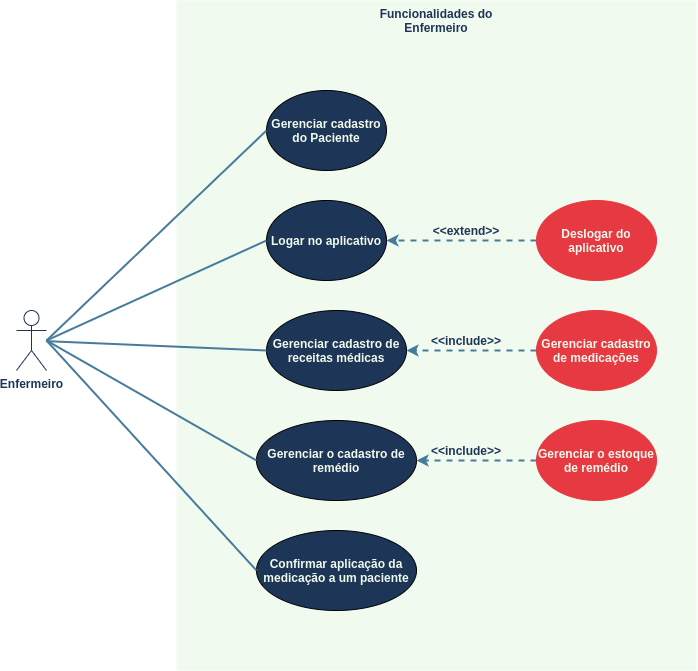

The diagram above was exported from draw.io. Its source (the exported page's mxGraphModel, read from the mxfile embedded in the PNG):
<mxGraphModel dx="1673" dy="919" grid="1" gridSize="10" guides="1" tooltips="1" connect="1" arrows="1" fold="1" page="1" pageScale="1" pageWidth="850" pageHeight="1100" math="0" shadow="0">
  <root>
    <mxCell id="0" />
    <mxCell id="1" parent="0" />
    <mxCell id="DaBe-NjZdlV3enn3fatR-2" value="" style="rounded=0;whiteSpace=wrap;html=1;fillColor=#F1FAEE;strokeColor=none;" parent="1" vertex="1">
      <mxGeometry x="230" y="50" width="520" height="670" as="geometry" />
    </mxCell>
    <mxCell id="DaBe-NjZdlV3enn3fatR-3" value="&lt;b&gt;&lt;font color=&quot;#1d3557&quot;&gt;Funcionalidades do Enfermeiro&lt;/font&gt;&lt;/b&gt;" style="text;html=1;strokeColor=none;fillColor=none;align=center;verticalAlign=middle;whiteSpace=wrap;rounded=0;" parent="1" vertex="1">
      <mxGeometry x="420" y="60" width="140" height="20" as="geometry" />
    </mxCell>
    <mxCell id="DaBe-NjZdlV3enn3fatR-7" value="&lt;font color=&quot;#f1faee&quot;&gt;&lt;b&gt;Gerenciar cadastro do&amp;nbsp;Paciente&lt;/b&gt;&lt;/font&gt;" style="ellipse;whiteSpace=wrap;html=1;fillColor=#1D3557;" parent="1" vertex="1">
      <mxGeometry x="320" y="140" width="120" height="80" as="geometry" />
    </mxCell>
    <mxCell id="DaBe-NjZdlV3enn3fatR-9" value="&lt;font color=&quot;#1d3557&quot;&gt;&lt;b&gt;Enfermeiro&lt;/b&gt;&lt;/font&gt;" style="shape=umlActor;verticalLabelPosition=bottom;verticalAlign=top;html=1;outlineConnect=0;strokeColor=#1D3557;" parent="1" vertex="1">
      <mxGeometry x="70" y="360" width="30" height="60" as="geometry" />
    </mxCell>
    <mxCell id="DaBe-NjZdlV3enn3fatR-16" value="" style="endArrow=none;html=1;entryX=0;entryY=0.5;entryDx=0;entryDy=0;strokeColor=#457B9D;strokeWidth=2;" parent="1" target="DaBe-NjZdlV3enn3fatR-7" edge="1">
      <mxGeometry width="50" height="50" relative="1" as="geometry">
        <mxPoint x="100" y="390" as="sourcePoint" />
        <mxPoint x="170" y="360" as="targetPoint" />
      </mxGeometry>
    </mxCell>
    <mxCell id="DaBe-NjZdlV3enn3fatR-17" value="&lt;b&gt;&lt;font color=&quot;#f1faee&quot; style=&quot;background-color: rgb(29 , 53 , 87)&quot;&gt;Logar no aplicativo&lt;/font&gt;&lt;/b&gt;" style="ellipse;whiteSpace=wrap;html=1;fillColor=#1D3557;" parent="1" vertex="1">
      <mxGeometry x="320" y="250" width="120" height="80" as="geometry" />
    </mxCell>
    <mxCell id="DaBe-NjZdlV3enn3fatR-18" value="" style="endArrow=none;html=1;entryX=0;entryY=0.5;entryDx=0;entryDy=0;strokeColor=#457B9D;strokeWidth=2;" parent="1" target="DaBe-NjZdlV3enn3fatR-17" edge="1">
      <mxGeometry width="50" height="50" relative="1" as="geometry">
        <mxPoint x="100" y="390" as="sourcePoint" />
        <mxPoint x="220" y="460" as="targetPoint" />
      </mxGeometry>
    </mxCell>
    <mxCell id="DaBe-NjZdlV3enn3fatR-22" value="&lt;font color=&quot;#f1faee&quot;&gt;&lt;b&gt;Gerenciar cadastro de receitas médicas&lt;/b&gt;&lt;/font&gt;" style="ellipse;whiteSpace=wrap;html=1;fillColor=#1D3557;" parent="1" vertex="1">
      <mxGeometry x="320" y="360" width="140" height="80" as="geometry" />
    </mxCell>
    <mxCell id="DaBe-NjZdlV3enn3fatR-23" value="&lt;b&gt;&lt;font color=&quot;#f1faee&quot; style=&quot;background-color: rgb(29 , 53 , 87)&quot;&gt;Gerenciar o cadastro de remédio&lt;/font&gt;&lt;/b&gt;" style="ellipse;whiteSpace=wrap;html=1;fillColor=#1D3557;" parent="1" vertex="1">
      <mxGeometry x="310" y="470" width="160" height="80" as="geometry" />
    </mxCell>
    <mxCell id="DaBe-NjZdlV3enn3fatR-24" value="&lt;font color=&quot;#f1faee&quot;&gt;&lt;b&gt;Confirmar aplicação da medicação a um paciente&lt;/b&gt;&lt;/font&gt;" style="ellipse;whiteSpace=wrap;html=1;fillColor=#1D3557;" parent="1" vertex="1">
      <mxGeometry x="310" y="580" width="160" height="80" as="geometry" />
    </mxCell>
    <mxCell id="k7vrjtiLruhDjvI_g6x0-4" style="edgeStyle=orthogonalEdgeStyle;rounded=0;orthogonalLoop=1;jettySize=auto;html=1;strokeColor=#457B9D;strokeWidth=2;dashed=1;" edge="1" parent="1" source="DaBe-NjZdlV3enn3fatR-25" target="DaBe-NjZdlV3enn3fatR-17">
      <mxGeometry relative="1" as="geometry" />
    </mxCell>
    <mxCell id="DaBe-NjZdlV3enn3fatR-25" value="&lt;font color=&quot;#f1faee&quot;&gt;&lt;b&gt;Deslogar do aplicativo&lt;/b&gt;&lt;/font&gt;" style="ellipse;whiteSpace=wrap;html=1;fillColor=#E63942;strokeColor=#E63942;" parent="1" vertex="1">
      <mxGeometry x="590" y="250" width="120" height="80" as="geometry" />
    </mxCell>
    <mxCell id="k7vrjtiLruhDjvI_g6x0-5" style="edgeStyle=orthogonalEdgeStyle;rounded=0;orthogonalLoop=1;jettySize=auto;html=1;entryX=1;entryY=0.5;entryDx=0;entryDy=0;strokeColor=#457B9D;strokeWidth=2;dashed=1;" edge="1" parent="1" source="DaBe-NjZdlV3enn3fatR-28" target="DaBe-NjZdlV3enn3fatR-22">
      <mxGeometry relative="1" as="geometry" />
    </mxCell>
    <mxCell id="DaBe-NjZdlV3enn3fatR-28" value="&lt;font color=&quot;#f1faee&quot;&gt;&lt;b&gt;Gerenciar cadastro de medicações&lt;/b&gt;&lt;/font&gt;" style="ellipse;whiteSpace=wrap;html=1;fillColor=#E63942;strokeColor=#E63942;" parent="1" vertex="1">
      <mxGeometry x="590" y="360" width="120" height="80" as="geometry" />
    </mxCell>
    <mxCell id="k7vrjtiLruhDjvI_g6x0-6" style="edgeStyle=orthogonalEdgeStyle;rounded=0;orthogonalLoop=1;jettySize=auto;html=1;strokeColor=#457B9D;strokeWidth=2;dashed=1;" edge="1" parent="1" source="DaBe-NjZdlV3enn3fatR-29" target="DaBe-NjZdlV3enn3fatR-23">
      <mxGeometry relative="1" as="geometry" />
    </mxCell>
    <mxCell id="DaBe-NjZdlV3enn3fatR-29" value="&lt;font color=&quot;#f1faee&quot;&gt;&lt;b&gt;Gerenciar o estoque de remédio&lt;/b&gt;&lt;/font&gt;" style="ellipse;whiteSpace=wrap;html=1;fillColor=#E63942;strokeColor=#E63942;" parent="1" vertex="1">
      <mxGeometry x="590" y="470" width="120" height="80" as="geometry" />
    </mxCell>
    <mxCell id="k7vrjtiLruhDjvI_g6x0-1" value="" style="endArrow=none;html=1;strokeColor=#457B9D;strokeWidth=2;entryX=0;entryY=0.5;entryDx=0;entryDy=0;" edge="1" parent="1" source="DaBe-NjZdlV3enn3fatR-9" target="DaBe-NjZdlV3enn3fatR-22">
      <mxGeometry width="50" height="50" relative="1" as="geometry">
        <mxPoint x="170" y="450" as="sourcePoint" />
        <mxPoint x="220" y="400" as="targetPoint" />
      </mxGeometry>
    </mxCell>
    <mxCell id="k7vrjtiLruhDjvI_g6x0-2" value="" style="endArrow=none;html=1;strokeColor=#457B9D;strokeWidth=2;entryX=0;entryY=0.5;entryDx=0;entryDy=0;" edge="1" parent="1" target="DaBe-NjZdlV3enn3fatR-23">
      <mxGeometry width="50" height="50" relative="1" as="geometry">
        <mxPoint x="100" y="390" as="sourcePoint" />
        <mxPoint x="230" y="460" as="targetPoint" />
      </mxGeometry>
    </mxCell>
    <mxCell id="k7vrjtiLruhDjvI_g6x0-3" value="" style="endArrow=none;html=1;strokeColor=#457B9D;strokeWidth=2;entryX=0;entryY=0.5;entryDx=0;entryDy=0;" edge="1" parent="1" target="DaBe-NjZdlV3enn3fatR-24">
      <mxGeometry width="50" height="50" relative="1" as="geometry">
        <mxPoint x="100" y="390" as="sourcePoint" />
        <mxPoint x="200" y="520" as="targetPoint" />
      </mxGeometry>
    </mxCell>
    <mxCell id="k7vrjtiLruhDjvI_g6x0-7" value="&lt;font color=&quot;#1d3557&quot;&gt;&lt;b&gt;&amp;lt;&amp;lt;extend&amp;gt;&amp;gt;&lt;/b&gt;&lt;/font&gt;" style="text;html=1;strokeColor=none;fillColor=none;align=center;verticalAlign=middle;whiteSpace=wrap;rounded=0;" vertex="1" parent="1">
      <mxGeometry x="500" y="270" width="40" height="20" as="geometry" />
    </mxCell>
    <mxCell id="k7vrjtiLruhDjvI_g6x0-8" value="&lt;font color=&quot;#1d3557&quot;&gt;&lt;b&gt;&amp;lt;&amp;lt;include&amp;gt;&amp;gt;&lt;/b&gt;&lt;/font&gt;" style="text;html=1;strokeColor=none;fillColor=none;align=center;verticalAlign=middle;whiteSpace=wrap;rounded=0;" vertex="1" parent="1">
      <mxGeometry x="500" y="380" width="40" height="20" as="geometry" />
    </mxCell>
    <mxCell id="k7vrjtiLruhDjvI_g6x0-9" value="&lt;font color=&quot;#1d3557&quot;&gt;&lt;b&gt;&amp;lt;&amp;lt;include&amp;gt;&amp;gt;&lt;/b&gt;&lt;/font&gt;" style="text;html=1;strokeColor=none;fillColor=none;align=center;verticalAlign=middle;whiteSpace=wrap;rounded=0;" vertex="1" parent="1">
      <mxGeometry x="500" y="490" width="40" height="20" as="geometry" />
    </mxCell>
  </root>
</mxGraphModel>